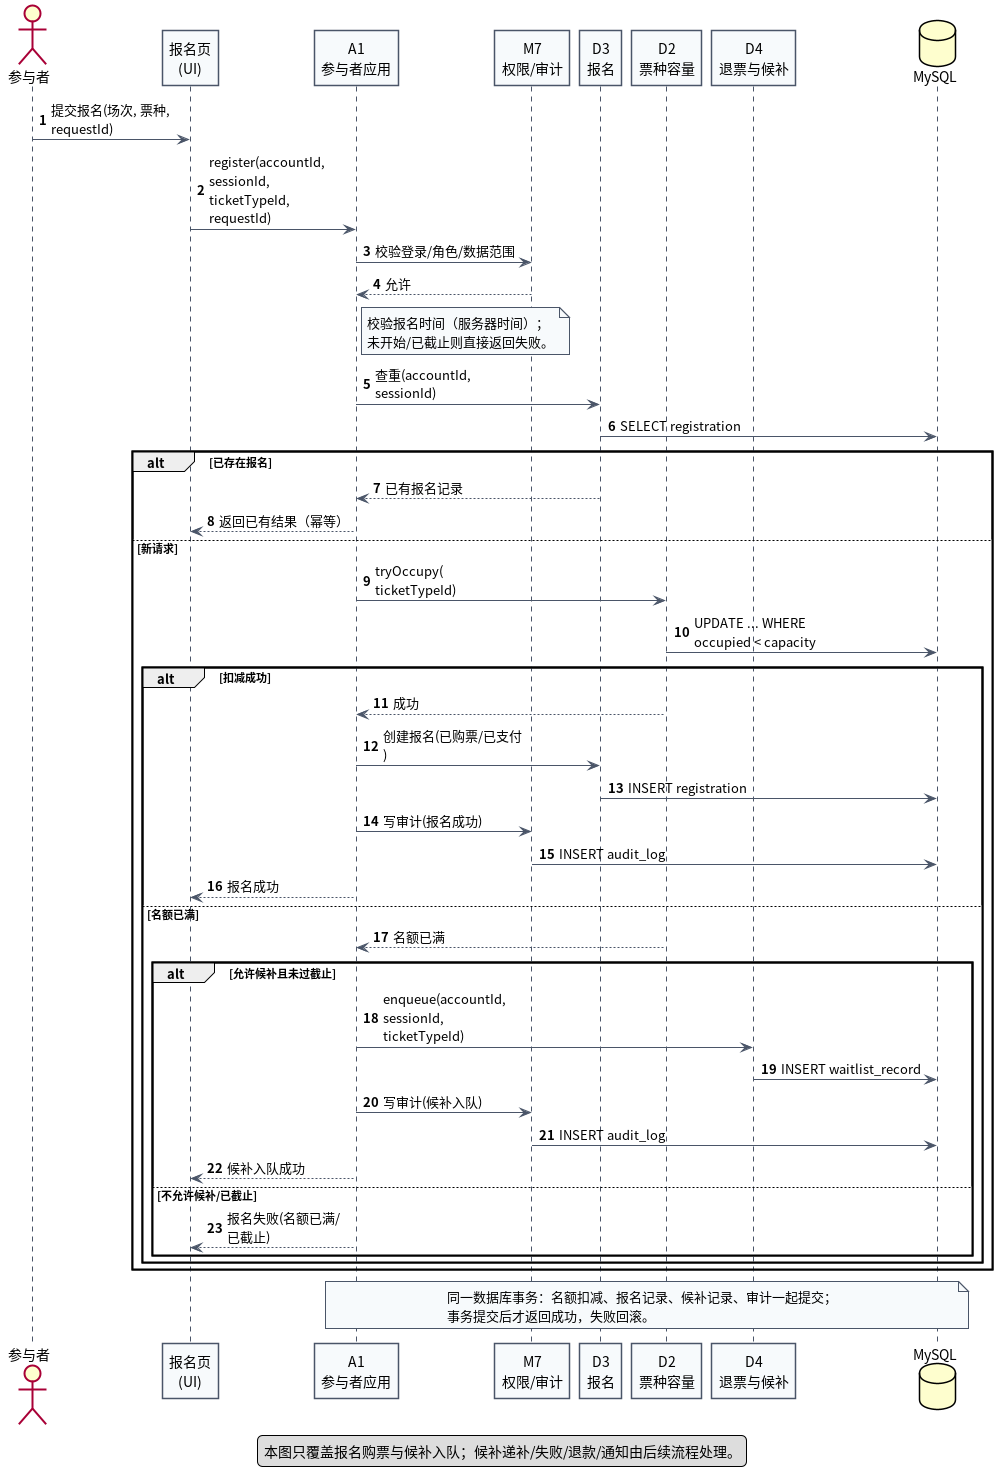

The diagram above was rendered by PlantUML. Its source (embedded in the PNG):
@startuml UML时序图_报名购票
autonumber
skinparam shadowing false
skinparam defaultFontName "Noto Sans CJK SC"
skinparam sequence {
  ArrowColor #4A5568
  LifeLineBorderColor #4A5568
  ParticipantBorderColor #4A5568
  ParticipantBackgroundColor #F7FAFC
}
skinparam noteBackgroundColor #F7FAFC
skinparam noteBorderColor #4A5568
skinparam maxMessageSize 140

actor "参与者" as P
participant "报名页\n(UI)" as UI
participant "A1\n参与者应用" as A1
participant "M7\n权限/审计" as M7
participant "D3\n报名" as D3
participant "D2\n票种容量" as D2
participant "D4\n退票与候补" as D4
database "MySQL" as DB

P -> UI : 提交报名(场次, 票种, requestId)
UI -> A1 : register(accountId, sessionId, ticketTypeId, requestId)
A1 -> M7 : 校验登录/角色/数据范围
M7 --> A1 : 允许
note right of A1
  校验报名时间（服务器时间）；
  未开始/已截止则直接返回失败。
end note
A1 -> D3 : 查重(accountId, sessionId)
D3 -> DB : SELECT registration
alt 已存在报名
  D3 --> A1 : 已有报名记录
  A1 --> UI : 返回已有结果（幂等）
else 新请求
  A1 -> D2 : tryOccupy(ticketTypeId)
  D2 -> DB : UPDATE ... WHERE occupied < capacity
  alt 扣减成功
    D2 --> A1 : 成功
    A1 -> D3 : 创建报名(已购票/已支付)
    D3 -> DB : INSERT registration
    A1 -> M7 : 写审计(报名成功)
    M7 -> DB : INSERT audit_log
    A1 --> UI : 报名成功
  else 名额已满
    D2 --> A1 : 名额已满
    alt 允许候补且未过截止
      A1 -> D4 : enqueue(accountId, sessionId, ticketTypeId)
      D4 -> DB : INSERT waitlist_record
      A1 -> M7 : 写审计(候补入队)
      M7 -> DB : INSERT audit_log
      A1 --> UI : 候补入队成功
    else 不允许候补/已截止
      A1 --> UI : 报名失败(名额已满/已截止)
    end
  end
end

note over A1,DB
  同一数据库事务：名额扣减、报名记录、候补记录、审计一起提交；
  事务提交后才返回成功，失败回滚。
end note

legend bottom
  本图只覆盖报名购票与候补入队；候补递补/失败/退款/通知由后续流程处理。
endlegend
@enduml